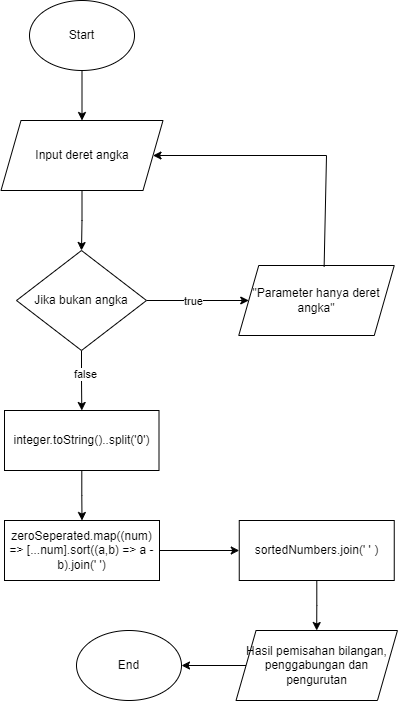

The diagram above was exported from draw.io. Its source (the exported page's mxGraphModel, read from the mxfile embedded in the PNG):
<mxGraphModel dx="1050" dy="534" grid="1" gridSize="10" guides="1" tooltips="1" connect="1" arrows="1" fold="1" page="1" pageScale="1" pageWidth="850" pageHeight="1100" math="0" shadow="0">
  <root>
    <mxCell id="0" />
    <mxCell id="1" parent="0" />
    <mxCell id="2A8M9vaC2_IrqObPG8HR-4" value="" style="edgeStyle=orthogonalEdgeStyle;rounded=0;orthogonalLoop=1;jettySize=auto;html=1;" edge="1" parent="1" source="YkreGFw0-vc00p-Fphjg-2" target="2A8M9vaC2_IrqObPG8HR-3">
      <mxGeometry relative="1" as="geometry" />
    </mxCell>
    <mxCell id="YkreGFw0-vc00p-Fphjg-2" value="Start" style="ellipse;whiteSpace=wrap;html=1;" parent="1" vertex="1">
      <mxGeometry x="373" y="170" width="105" height="70" as="geometry" />
    </mxCell>
    <mxCell id="YkreGFw0-vc00p-Fphjg-12" value="End" style="ellipse;whiteSpace=wrap;html=1;" parent="1" vertex="1">
      <mxGeometry x="420" y="800" width="105" height="70" as="geometry" />
    </mxCell>
    <mxCell id="2A8M9vaC2_IrqObPG8HR-36" value="" style="edgeStyle=orthogonalEdgeStyle;rounded=0;orthogonalLoop=1;jettySize=auto;html=1;" edge="1" parent="1" source="2A8M9vaC2_IrqObPG8HR-2" target="2A8M9vaC2_IrqObPG8HR-33">
      <mxGeometry relative="1" as="geometry" />
    </mxCell>
    <mxCell id="2A8M9vaC2_IrqObPG8HR-44" value="true" style="edgeLabel;html=1;align=center;verticalAlign=middle;resizable=0;points=[];" vertex="1" connectable="0" parent="2A8M9vaC2_IrqObPG8HR-36">
      <mxGeometry x="-0.1042" relative="1" as="geometry">
        <mxPoint as="offset" />
      </mxGeometry>
    </mxCell>
    <mxCell id="2A8M9vaC2_IrqObPG8HR-39" value="" style="edgeStyle=orthogonalEdgeStyle;rounded=0;orthogonalLoop=1;jettySize=auto;html=1;" edge="1" parent="1" source="2A8M9vaC2_IrqObPG8HR-2" target="2A8M9vaC2_IrqObPG8HR-8">
      <mxGeometry relative="1" as="geometry" />
    </mxCell>
    <mxCell id="2A8M9vaC2_IrqObPG8HR-45" value="false" style="edgeLabel;html=1;align=center;verticalAlign=middle;resizable=0;points=[];" vertex="1" connectable="0" parent="2A8M9vaC2_IrqObPG8HR-39">
      <mxGeometry x="-0.2331" y="3" relative="1" as="geometry">
        <mxPoint as="offset" />
      </mxGeometry>
    </mxCell>
    <mxCell id="2A8M9vaC2_IrqObPG8HR-2" value="Jika bukan angka" style="rhombus;whiteSpace=wrap;html=1;" vertex="1" parent="1">
      <mxGeometry x="360" y="420" width="130" height="100" as="geometry" />
    </mxCell>
    <mxCell id="2A8M9vaC2_IrqObPG8HR-38" value="" style="edgeStyle=orthogonalEdgeStyle;rounded=0;orthogonalLoop=1;jettySize=auto;html=1;" edge="1" parent="1" source="2A8M9vaC2_IrqObPG8HR-3" target="2A8M9vaC2_IrqObPG8HR-2">
      <mxGeometry relative="1" as="geometry" />
    </mxCell>
    <mxCell id="2A8M9vaC2_IrqObPG8HR-3" value="Input deret angka" style="shape=parallelogram;perimeter=parallelogramPerimeter;whiteSpace=wrap;html=1;fixedSize=1;" vertex="1" parent="1">
      <mxGeometry x="344.5" y="290" width="162" height="70" as="geometry" />
    </mxCell>
    <mxCell id="2A8M9vaC2_IrqObPG8HR-41" value="" style="edgeStyle=orthogonalEdgeStyle;rounded=0;orthogonalLoop=1;jettySize=auto;html=1;" edge="1" parent="1" source="2A8M9vaC2_IrqObPG8HR-8" target="2A8M9vaC2_IrqObPG8HR-40">
      <mxGeometry relative="1" as="geometry" />
    </mxCell>
    <mxCell id="2A8M9vaC2_IrqObPG8HR-8" value="integer.toString()..split('0')" style="rounded=0;whiteSpace=wrap;html=1;" vertex="1" parent="1">
      <mxGeometry x="348" y="580" width="154.5" height="60" as="geometry" />
    </mxCell>
    <mxCell id="2A8M9vaC2_IrqObPG8HR-50" value="" style="edgeStyle=orthogonalEdgeStyle;rounded=0;orthogonalLoop=1;jettySize=auto;html=1;" edge="1" parent="1" source="2A8M9vaC2_IrqObPG8HR-25" target="YkreGFw0-vc00p-Fphjg-12">
      <mxGeometry relative="1" as="geometry" />
    </mxCell>
    <mxCell id="2A8M9vaC2_IrqObPG8HR-25" value="Hasil pemisahan bilangan, penggabungan dan pengurutan" style="shape=parallelogram;perimeter=parallelogramPerimeter;whiteSpace=wrap;html=1;fixedSize=1;" vertex="1" parent="1">
      <mxGeometry x="579.5400000000001" y="800" width="161.41" height="70" as="geometry" />
    </mxCell>
    <mxCell id="2A8M9vaC2_IrqObPG8HR-33" value="&quot;Parameter hanya deret angka&quot;" style="shape=parallelogram;perimeter=parallelogramPerimeter;whiteSpace=wrap;html=1;fixedSize=1;" vertex="1" parent="1">
      <mxGeometry x="582.25" y="435" width="155.5" height="70" as="geometry" />
    </mxCell>
    <mxCell id="2A8M9vaC2_IrqObPG8HR-37" value="" style="endArrow=classic;html=1;rounded=0;exitX=0.549;exitY=0.02;exitDx=0;exitDy=0;exitPerimeter=0;entryX=1;entryY=0.5;entryDx=0;entryDy=0;" edge="1" parent="1" source="2A8M9vaC2_IrqObPG8HR-33" target="2A8M9vaC2_IrqObPG8HR-3">
      <mxGeometry width="50" height="50" relative="1" as="geometry">
        <mxPoint x="635" y="380" as="sourcePoint" />
        <mxPoint x="685" y="330" as="targetPoint" />
        <Array as="points">
          <mxPoint x="670" y="325" />
        </Array>
      </mxGeometry>
    </mxCell>
    <mxCell id="2A8M9vaC2_IrqObPG8HR-47" value="" style="edgeStyle=orthogonalEdgeStyle;rounded=0;orthogonalLoop=1;jettySize=auto;html=1;" edge="1" parent="1" source="2A8M9vaC2_IrqObPG8HR-40" target="2A8M9vaC2_IrqObPG8HR-46">
      <mxGeometry relative="1" as="geometry" />
    </mxCell>
    <mxCell id="2A8M9vaC2_IrqObPG8HR-40" value="zeroSeperated.map((num) =&amp;gt; [...num].sort((a,b) =&amp;gt; a - b).join(' ')" style="rounded=0;whiteSpace=wrap;html=1;" vertex="1" parent="1">
      <mxGeometry x="348" y="690" width="155" height="60" as="geometry" />
    </mxCell>
    <mxCell id="2A8M9vaC2_IrqObPG8HR-49" value="" style="edgeStyle=orthogonalEdgeStyle;rounded=0;orthogonalLoop=1;jettySize=auto;html=1;" edge="1" parent="1" source="2A8M9vaC2_IrqObPG8HR-46" target="2A8M9vaC2_IrqObPG8HR-25">
      <mxGeometry relative="1" as="geometry" />
    </mxCell>
    <mxCell id="2A8M9vaC2_IrqObPG8HR-46" value="sortedNumbers.join(' ' )" style="rounded=0;whiteSpace=wrap;html=1;" vertex="1" parent="1">
      <mxGeometry x="582.75" y="690" width="155" height="60" as="geometry" />
    </mxCell>
  </root>
</mxGraphModel>